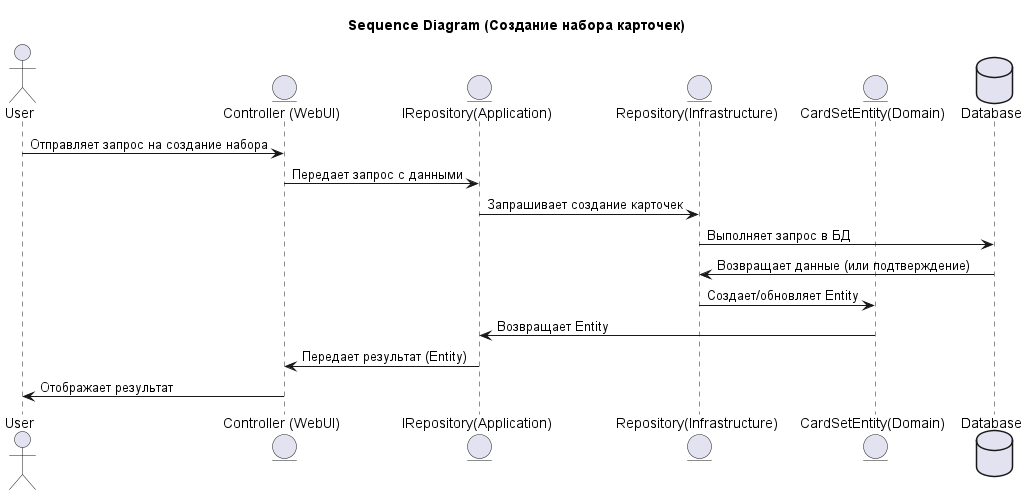

The diagram above was rendered by PlantUML. Its source (embedded in the PNG):
@startuml

title Sequence Diagram (Создание набора карточек)

actor User
entity "Controller (WebUI)" as Controller
entity "IRepository(Application)" as UseCase
entity "Repository(Infrastructure)" as Repository
entity "CardSetEntity(Domain)" as Entity
database "Database" as DB

User -> Controller : Отправляет запрос на создание набора
Controller -> UseCase : Передает запрос с данными
UseCase -> Repository : Запрашивает создание карточек
Repository -> DB : Выполняет запрос в БД
DB -> Repository : Возвращает данные (или подтверждение)
Repository -> Entity : Создает/обновляет Entity
Entity -> UseCase : Возвращает Entity
UseCase -> Controller : Передает результат (Entity)
Controller -> User : Отображает результат
@enduml